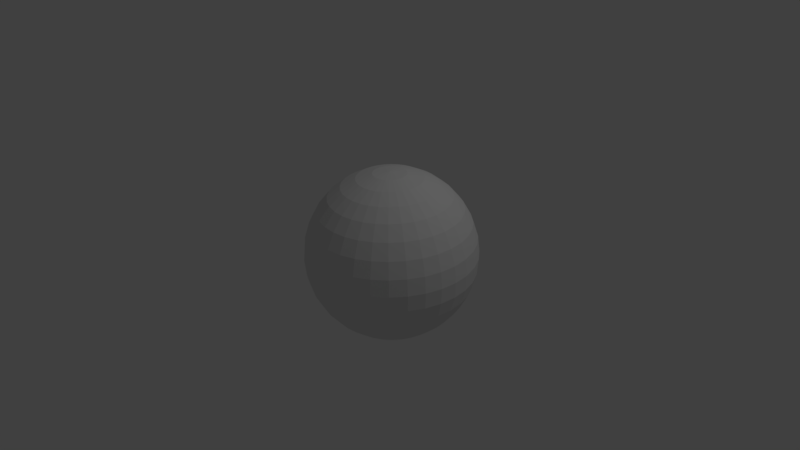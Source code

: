# Source: glob.blend  (saved by Blender 2.79.0; exported with 4.5.12 LTS)
import bpy
from mathutils import Matrix  # noqa: F401  (used for matrix-valued properties, if any)

bpy.ops.wm.read_factory_settings(use_empty=True)
scene = bpy.context.scene
scene.name = 'Scene'

# ---- collections
col_collection_1 = bpy.data.collections.new('Collection 1'); scene.collection.children.link(col_collection_1)

# ---- materials (node trees are filled in below, after node groups)
mat_material_001 = bpy.data.materials.new('Material.001')
mat_material_001.alpha_threshold = 0.0
mat_material_001.use_transparent_shadow = False
mat_material_001.roughness = 0.5

# ---- material node trees

# ---- world
world_world = bpy.data.worlds.new('World'); scene.world = world_world
world_world.color = (0.05088, 0.05088, 0.05088)
world_world.use_sun_shadow = False
world_world.sun_shadow_jitter_overblur = 0.0
world_world.cycles.sampling_method = 'MANUAL'

# ---- cameras
cam_camera = bpy.data.cameras.new('Camera')
cam_camera.clip_end = 100.0
cam_camera.lens = 35.0
cam_camera.sensor_width = 32.0
cam_camera.sensor_height = 18.0
cam_camera.ortho_scale = 7.314
cam_camera.dof.focus_distance = 0.0
cam_camera.dof.aperture_fstop = 128.0

# ---- lights
light_lamp = bpy.data.lights.new('Lamp', 'POINT')
light_lamp.transmission_factor = 0.0
light_lamp.cutoff_distance = 30.0
light_lamp.energy = 100.0
light_lamp.shadow_buffer_clip_start = 1.001
light_lamp.shadow_soft_size = 0.1
light_lamp.shadow_maximum_resolution = 0.006
light_lamp.use_absolute_resolution = True

# ---- meshes
me_sphere = bpy.data.meshes.new('Sphere')
me_sphere.from_pydata([(0.007927, 0.01819, -0.9998), (0.02838, 0.1738, 0.9844), (0.06359, 0.3592, 0.9311), (0.09636, 0.5307, 0.8421), (0.1254, 0.6819, 0.7206), (0.1497, 0.8068, 0.5715), (0.1682, 0.9007, 0.4005), (0.1802, 0.9601, 0.214), (0.1853, 0.9825, 0.01934), (0.1833, 0.9672, -0.1761), (0.1742, 0.9147, -0.3647), (0.1585, 0.827, -0.5394), (0.1366, 0.7076, -0.6933), (0.1095, 0.561, -0.8206), (0.07824, 0.3928, -0.9163), (0.04393, 0.2095, -0.9768), (0.06508, 0.1631, 0.9845), (0.1356, 0.3381, 0.9313), (0.2009, 0.5001, 0.8423), (0.2585, 0.6429, 0.721), (0.3061, 0.761, 0.572), (0.342, 0.8499, 0.4009), (0.3647, 0.9061, 0.2145), (0.3735, 0.9274, 0.01983), (0.3678, 0.9132, -0.1756), (0.3481, 0.8638, -0.3643), (0.3149, 0.7812, -0.539), (0.2697, 0.6687, -0.6929), (0.2141, 0.5304, -0.8203), (0.1502, 0.3717, -0.9161), (0.08063, 0.1988, -0.9767), (0.09899, 0.1454, 0.9844), (0.2021, 0.3034, 0.9312), (0.2974, 0.4497, 0.8422), (0.3814, 0.5788, 0.7208), (0.4506, 0.6856, 0.5717), (0.5026, 0.7661, 0.4007), (0.5352, 0.8171, 0.2142), (0.5472, 0.8367, 0.01956), (0.5383, 0.8242, -0.1759), (0.5086, 0.78, -0.3645), (0.4594, 0.7058, -0.5392), (0.3926, 0.6045, -0.6931), (0.3106, 0.48, -0.8204), (0.2167, 0.337, -0.9162), (0.1145, 0.1811, -0.9768), (0.1288, 0.1214, 0.9842), (0.2606, 0.2564, 0.9308), (0.3823, 0.3815, 0.8416), (0.4894, 0.4919, 0.7201), (0.5776, 0.5835, 0.5709), (0.6437, 0.6526, 0.3997), (0.685, 0.6966, 0.2132), (0.7, 0.7139, 0.01854), (0.6881, 0.7037, -0.1769), (0.6498, 0.6665, -0.3655), (0.5864, 0.6037, -0.54), (0.5006, 0.5177, -0.6939), (0.3955, 0.4117, -0.821), (0.2752, 0.29, -0.9166), (0.1443, 0.1571, -0.977), (0.1533, 0.09211, 0.9839), (0.3087, 0.1989, 0.9301), (0.4522, 0.298, 0.8406), (0.5784, 0.3857, 0.7188), (0.6823, 0.4585, 0.5694), (0.76, 0.5137, 0.3981), (0.8085, 0.5492, 0.2115), (0.8259, 0.5636, 0.0168), (0.8116, 0.5563, -0.1786), (0.766, 0.5277, -0.3671), (0.6911, 0.4787, -0.5415), (0.5896, 0.4114, -0.6951), (0.4654, 0.3282, -0.822), (0.3234, 0.2325, -0.9173), (0.1689, 0.1278, -0.9773), (0.1717, 0.05857, 0.9834), (0.3447, 0.1331, 0.9292), (0.5045, 0.2025, 0.8393), (0.6449, 0.2641, 0.7172), (0.7605, 0.3156, 0.5675), (0.8469, 0.3549, 0.3959), (0.9008, 0.3806, 0.2092), (0.92, 0.3917, 0.01442), (0.9039, 0.3877, -0.1809), (0.853, 0.3688, -0.3693), (0.7694, 0.3358, -0.5435), (0.6561, 0.2898, -0.6968), (0.5177, 0.2327, -0.8233), (0.3594, 0.1667, -0.9182), (0.1873, 0.09425, -0.9778), (0.1832, 0.02209, 0.9828), (0.3672, 0.06152, 0.9281), (0.5372, 0.09858, 0.8377), (0.6865, 0.1319, 0.7151), (0.8094, 0.1601, 0.565), (0.9012, 0.1821, 0.3932), (0.9584, 0.1972, 0.2063), (0.9788, 0.2047, 0.01148), (0.9615, 0.2043, -0.1838), (0.9073, 0.196, -0.372), (0.8182, 0.1803, -0.5459), (0.6977, 0.1576, -0.6988), (0.5504, 0.1288, -0.8249), (0.3819, 0.09513, -0.9193), (0.1987, 0.05777, -0.9784), (0.1873, -0.01593, 0.9822), (0.3753, -0.01305, 0.9268), (0.5489, -0.009675, 0.8358), (0.7014, -0.005927, 0.7127), (0.827, -0.001951, 0.5622), (0.9208, 0.002101, 0.3901), (0.9792, 0.006071, 0.203), (0.9999, 0.009808, 0.008106), (0.9823, 0.01317, -0.1871), (0.9268, 0.01602, -0.3751), (0.8358, 0.01826, -0.5487), (0.7127, 0.0198, -0.7012), (0.5621, 0.02057, -0.8268), (0.39, 0.02056, -0.9206), (0.2028, 0.01975, -0.979), (0.1839, -0.05402, 0.9815), (0.3687, -0.08777, 0.9254), (0.5393, -0.1181, 0.8338), (0.6892, -0.144, 0.7101), (0.8126, -0.1643, 0.5591), (0.9048, -0.1783, 0.3867), (0.9622, -0.1854, 0.1994), (0.9826, -0.1854, 0.004417), (0.9653, -0.1783, -0.1907), (0.9109, -0.1644, -0.3785), (0.8214, -0.1441, -0.5518), (0.7004, -0.1183, -0.7038), (0.5525, -0.0879, -0.8289), (0.3834, -0.05416, -0.922), (0.1995, -0.01834, -0.9797), (0.1732, -0.09071, 0.9807), (0.3477, -0.1598, 0.9239), (0.5088, -0.2227, 0.8316), (0.6503, -0.277, 0.7074), (0.7669, -0.3207, 0.5559), (0.854, -0.3521, 0.3831), (0.9082, -0.3699, 0.1956), (0.9276, -0.3735, 0.0005587), (0.9113, -0.3628, -0.1945), (0.86, -0.3381, -0.3821), (0.7757, -0.3005, -0.555), (0.6615, -0.2513, -0.7066), (0.5219, -0.1924, -0.831), (0.3623, -0.1261, -0.9235), (0.1887, -0.05503, -0.9805), (0.1555, -0.1246, 0.9799), (0.313, -0.2262, 0.9224), (0.4584, -0.3192, 0.8295), (0.5862, -0.3999, 0.7046), (0.6915, -0.4652, 0.5527), (0.7702, -0.5126, 0.3795), (0.8193, -0.5403, 0.1918), (0.8369, -0.5473, -0.003321), (0.8224, -0.5332, -0.1983), (0.7763, -0.4987, -0.3857), (0.7003, -0.445, -0.5582), (0.5974, -0.3741, -0.7093), (0.4716, -0.2889, -0.8332), (0.3276, -0.1926, -0.925), (0.1711, -0.08893, -0.9812), (0.1315, -0.1544, 0.9792), (0.2659, -0.2847, 0.921), (0.3901, -0.404, 0.8274), (0.4993, -0.5079, 0.702), (0.5893, -0.5922, 0.5496), (0.6567, -0.6537, 0.3761), (0.6988, -0.6901, 0.1881), (0.7141, -0.7, -0.007074), (0.7019, -0.683, -0.202), (0.6628, -0.6398, -0.3891), (0.5981, -0.5719, -0.5613), (0.5105, -0.4821, -0.712), (0.4033, -0.3738, -0.8352), (0.2806, -0.2511, -0.9264), (0.1471, -0.1187, -0.982), (0.1022, -0.179, 0.9785), (0.2084, -0.3328, 0.9197), (0.3066, -0.4739, 0.8254), (0.3931, -0.5968, 0.6995), (0.4644, -0.6968, 0.5467), (0.5179, -0.7699, 0.3729), (0.5514, -0.8135, 0.1847), (0.5638, -0.8258, -0.01055), (0.5545, -0.8064, -0.2054), (0.5239, -0.756, -0.3924), (0.4732, -0.6766, -0.5642), (0.4043, -0.5711, -0.7144), (0.3198, -0.4437, -0.8372), (0.2231, -0.2992, -0.9277), (0.1178, -0.1433, -0.9827), (0.06867, -0.1973, 0.9779), (0.1426, -0.3688, 0.9185), (0.2111, -0.5262, 0.8237), (0.2715, -0.6633, 0.6973), (0.3214, -0.775, 0.5441), (0.359, -0.8569, 0.37), (0.3828, -0.9058, 0.1817), (0.3918, -0.9199, -0.01363), (0.3859, -0.8987, -0.2084), (0.3651, -0.8429, -0.3952), (0.3302, -0.7548, -0.5668), (0.2827, -0.6376, -0.7166), (0.2243, -0.496, -0.8389), (0.1573, -0.3352, -0.9289), (0.08422, -0.1616, -0.9833), (0.03219, -0.2088, 0.9774), (0.07106, -0.3913, 0.9175), (0.1072, -0.5588, 0.8223), (0.1392, -0.7049, 0.6955), (0.1659, -0.8238, 0.542), (0.1862, -0.9111, 0.3677), (0.1994, -0.9634, 0.1792), (0.2048, -0.9787, -0.01618), (0.2024, -0.9563, -0.2109), (0.1923, -0.8972, -0.3976), (0.1747, -0.8036, -0.5689), (0.1504, -0.6792, -0.7184), (0.1204, -0.5286, -0.8403), (0.08571, -0.3577, -0.9299), (0.04774, -0.1731, -0.9837), (-0.005833, -0.2129, 0.9771), (-0.003514, -0.3994, 0.9168), (-0.001061, -0.5706, 0.8212), (0.001433, -0.7198, 0.6942), (0.003872, -0.8414, 0.5404), (0.006163, -0.9306, 0.3659), (0.008216, -0.9841, 0.1773), (0.009954, -0.9998, -0.01811), (0.01131, -0.977, -0.2128), (0.01223, -0.9167, -0.3993), (0.01268, -0.8212, -0.5705), (0.01264, -0.6941, -0.7198), (0.01212, -0.5403, -0.8414), (0.01113, -0.3658, -0.9306), (0.009716, -0.1772, -0.9841), (-0.04393, -0.2095, 0.9768), (-0.07824, -0.3928, 0.9163), (-0.1095, -0.561, 0.8206), (-0.1366, -0.7076, 0.6933), (-0.1585, -0.827, 0.5394), (-0.1742, -0.9147, 0.3647), (-0.1833, -0.9672, 0.1761), (-0.1853, -0.9825, -0.01934), (-0.1802, -0.9601, -0.214), (-0.1682, -0.9007, -0.4005), (-0.1497, -0.8068, -0.5715), (-0.1254, -0.6819, -0.7206), (-0.09636, -0.5307, -0.8421), (-0.06359, -0.3592, -0.9311), (-0.02838, -0.1738, -0.9844), (-0.007927, -0.01819, 0.9998), (-0.08063, -0.1988, 0.9767), (-0.1502, -0.3717, 0.9161), (-0.2141, -0.5304, 0.8203), (-0.2697, -0.6687, 0.6929), (-0.3149, -0.7812, 0.539), (-0.3481, -0.8638, 0.3643), (-0.3678, -0.9132, 0.1756), (-0.3735, -0.9274, -0.01983), (-0.3647, -0.9061, -0.2145), (-0.342, -0.8499, -0.4009), (-0.3061, -0.761, -0.572), (-0.2585, -0.6429, -0.721), (-0.2009, -0.5001, -0.8423), (-0.1356, -0.3381, -0.9313), (-0.06508, -0.1631, -0.9845), (-0.1145, -0.1811, 0.9768), (-0.2167, -0.337, 0.9162), (-0.3106, -0.48, 0.8204), (-0.3926, -0.6045, 0.6931), (-0.4594, -0.7058, 0.5392), (-0.5086, -0.78, 0.3645), (-0.5383, -0.8242, 0.1759), (-0.5472, -0.8367, -0.01956), (-0.5352, -0.8171, -0.2142), (-0.5026, -0.7661, -0.4007), (-0.4506, -0.6856, -0.5717), (-0.3814, -0.5788, -0.7208), (-0.2974, -0.4497, -0.8422), (-0.2021, -0.3034, -0.9312), (-0.09899, -0.1454, -0.9844), (-0.1443, -0.1571, 0.977), (-0.2752, -0.29, 0.9166), (-0.3955, -0.4117, 0.821), (-0.5006, -0.5177, 0.6939), (-0.5864, -0.6037, 0.54), (-0.6498, -0.6665, 0.3655), (-0.6881, -0.7037, 0.1769), (-0.7, -0.7139, -0.01854), (-0.685, -0.6966, -0.2132), (-0.6437, -0.6526, -0.3997), (-0.5776, -0.5835, -0.5709), (-0.4894, -0.4919, -0.7201), (-0.3823, -0.3815, -0.8416), (-0.2606, -0.2564, -0.9308), (-0.1288, -0.1214, -0.9842), (-0.1689, -0.1278, 0.9773), (-0.3234, -0.2325, 0.9173), (-0.4654, -0.3282, 0.822), (-0.5896, -0.4114, 0.6951), (-0.6911, -0.4787, 0.5415), (-0.766, -0.5277, 0.3671), (-0.8115, -0.5563, 0.1786), (-0.8259, -0.5636, -0.0168), (-0.8085, -0.5492, -0.2115), (-0.76, -0.5137, -0.3981), (-0.6823, -0.4585, -0.5694), (-0.5784, -0.3857, -0.7188), (-0.4522, -0.298, -0.8406), (-0.3087, -0.1989, -0.9301), (-0.1533, -0.09211, -0.9839), (-0.1873, -0.09425, 0.9778), (-0.3594, -0.1667, 0.9182), (-0.5177, -0.2327, 0.8233), (-0.6561, -0.2898, 0.6968), (-0.7694, -0.3358, 0.5435), (-0.853, -0.3688, 0.3693), (-0.9039, -0.3877, 0.1809), (-0.92, -0.3917, -0.01442), (-0.9008, -0.3806, -0.2092), (-0.8469, -0.3549, -0.3959), (-0.7605, -0.3156, -0.5675), (-0.6449, -0.2641, -0.7172), (-0.5045, -0.2025, -0.8393), (-0.3447, -0.1331, -0.9292), (-0.1717, -0.05857, -0.9834), (-0.1987, -0.05777, 0.9784), (-0.3819, -0.09513, 0.9193), (-0.5504, -0.1288, 0.8249), (-0.6977, -0.1576, 0.6988), (-0.8182, -0.1803, 0.5459), (-0.9073, -0.196, 0.372), (-0.9615, -0.2043, 0.1838), (-0.9788, -0.2047, -0.01148), (-0.9584, -0.1972, -0.2063), (-0.9012, -0.1821, -0.3932), (-0.8094, -0.1601, -0.565), (-0.6865, -0.1319, -0.7151), (-0.5372, -0.09858, -0.8377), (-0.3672, -0.06152, -0.9281), (-0.1832, -0.02209, -0.9828), (-0.2028, -0.01975, 0.979), (-0.39, -0.02056, 0.9206), (-0.5621, -0.02057, 0.8268), (-0.7127, -0.0198, 0.7012), (-0.8358, -0.01826, 0.5487), (-0.9268, -0.01602, 0.3751), (-0.9823, -0.01317, 0.1871), (-0.9999, -0.009808, -0.008106), (-0.9792, -0.006071, -0.203), (-0.9208, -0.002101, -0.3901), (-0.827, 0.00195, -0.5622), (-0.7014, 0.005926, -0.7127), (-0.5489, 0.009674, -0.8358), (-0.3753, 0.01305, -0.9268), (-0.1873, 0.01593, -0.9822), (-0.1995, 0.01834, 0.9797), (-0.3834, 0.05416, 0.922), (-0.5525, 0.08789, 0.8289), (-0.7004, 0.1183, 0.7038), (-0.8214, 0.1441, 0.5518), (-0.9109, 0.1644, 0.3785), (-0.9653, 0.1783, 0.1907), (-0.9826, 0.1854, -0.004417), (-0.9622, 0.1854, -0.1994), (-0.9048, 0.1783, -0.3867), (-0.8126, 0.1643, -0.5591), (-0.6892, 0.144, -0.7101), (-0.5393, 0.1181, -0.8338), (-0.3687, 0.08776, -0.9254), (-0.1839, 0.05401, -0.9815), (-0.1887, 0.05503, 0.9805), (-0.3623, 0.1261, 0.9235), (-0.5219, 0.1924, 0.831), (-0.6615, 0.2513, 0.7066), (-0.7757, 0.3005, 0.555), (-0.86, 0.3381, 0.3821), (-0.9113, 0.3628, 0.1945), (-0.9276, 0.3735, -0.0005586), (-0.9082, 0.3699, -0.1956), (-0.854, 0.3521, -0.3831), (-0.7669, 0.3207, -0.5559), (-0.6503, 0.277, -0.7074), (-0.5088, 0.2227, -0.8316), (-0.3477, 0.1598, -0.9239), (-0.1732, 0.09071, -0.9807), (-0.1711, 0.08893, 0.9812), (-0.3276, 0.1926, 0.925), (-0.4716, 0.2889, 0.8332), (-0.5974, 0.3741, 0.7093), (-0.7003, 0.445, 0.5582), (-0.7763, 0.4987, 0.3857), (-0.8224, 0.5332, 0.1983), (-0.8369, 0.5473, 0.003321), (-0.8193, 0.5403, -0.1918), (-0.7702, 0.5126, -0.3795), (-0.6915, 0.4652, -0.5527), (-0.5862, 0.3999, -0.7046), (-0.4584, 0.3192, -0.8295), (-0.313, 0.2262, -0.9224), (-0.1555, 0.1246, -0.9799), (-0.1471, 0.1187, 0.982), (-0.2806, 0.2511, 0.9264), (-0.4033, 0.3738, 0.8352), (-0.5105, 0.4821, 0.712), (-0.5981, 0.5719, 0.5613), (-0.6628, 0.6398, 0.3891), (-0.7019, 0.683, 0.202), (-0.7141, 0.7, 0.007074), (-0.6988, 0.6901, -0.1881), (-0.6567, 0.6537, -0.3761), (-0.5893, 0.5922, -0.5496), (-0.4993, 0.5079, -0.702), (-0.3901, 0.404, -0.8274), (-0.2659, 0.2847, -0.921), (-0.1315, 0.1544, -0.9792), (-0.1178, 0.1433, 0.9827), (-0.2231, 0.2992, 0.9277), (-0.3198, 0.4437, 0.8372), (-0.4043, 0.5711, 0.7144), (-0.4732, 0.6766, 0.5642), (-0.5239, 0.756, 0.3924), (-0.5545, 0.8064, 0.2054), (-0.5638, 0.8258, 0.01055), (-0.5514, 0.8135, -0.1847), (-0.5179, 0.7699, -0.3729), (-0.4644, 0.6968, -0.5467), (-0.3931, 0.5968, -0.6995), (-0.3066, 0.4739, -0.8254), (-0.2084, 0.3328, -0.9197), (-0.1022, 0.179, -0.9785), (-0.08422, 0.1616, 0.9833), (-0.1573, 0.3352, 0.9289), (-0.2243, 0.496, 0.8389), (-0.2827, 0.6376, 0.7166), (-0.3302, 0.7548, 0.5668), (-0.3651, 0.8429, 0.3952), (-0.3859, 0.8987, 0.2084), (-0.3918, 0.9199, 0.01363), (-0.3828, 0.9058, -0.1817), (-0.359, 0.8569, -0.37), (-0.3214, 0.775, -0.5441), (-0.2715, 0.6633, -0.6973), (-0.2111, 0.5262, -0.8237), (-0.1426, 0.3688, -0.9185), (-0.06867, 0.1973, -0.9779), (-0.04774, 0.1731, 0.9837), (-0.08571, 0.3577, 0.9299), (-0.1204, 0.5286, 0.8403), (-0.1504, 0.6792, 0.7184), (-0.1747, 0.8036, 0.5689), (-0.1923, 0.8972, 0.3976), (-0.2024, 0.9563, 0.2109), (-0.2048, 0.9787, 0.01618), (-0.1994, 0.9634, -0.1792), (-0.1862, 0.9111, -0.3677), (-0.1659, 0.8238, -0.542), (-0.1392, 0.7049, -0.6955), (-0.1072, 0.5588, -0.8223), (-0.07106, 0.3913, -0.9175), (-0.03219, 0.2088, -0.9774), (-0.009716, 0.1772, 0.9841), (-0.01113, 0.3658, 0.9306), (-0.01212, 0.5403, 0.8414), (-0.01264, 0.6941, 0.7198), (-0.01268, 0.8212, 0.5705), (-0.01223, 0.9167, 0.3993), (-0.01131, 0.977, 0.2128), (-0.009953, 0.9998, 0.01811), (-0.008216, 0.9841, -0.1773), (-0.006162, 0.9306, -0.3659), (-0.003872, 0.8414, -0.5404), (-0.001433, 0.7198, -0.6942), (0.001061, 0.5706, -0.8212), (0.003514, 0.3994, -0.9168), (0.005833, 0.2129, -0.9771)], [], [(471, 470, 4, 5), (479, 478, 12, 13), (472, 471, 5, 6), (480, 479, 13, 14), (473, 472, 6, 7), (481, 480, 14, 15), (474, 473, 7, 8), (467, 256, 1), (0, 481, 15), (475, 474, 8, 9), (468, 467, 1, 2), (476, 475, 9, 10), (469, 468, 2, 3), (477, 476, 10, 11), (470, 469, 3, 4), (478, 477, 11, 12), (11, 10, 25, 26), (4, 3, 18, 19), (12, 11, 26, 27), (5, 4, 19, 20), (13, 12, 27, 28), (6, 5, 20, 21), (14, 13, 28, 29), (7, 6, 21, 22), (15, 14, 29, 30), (8, 7, 22, 23), (1, 256, 16), (0, 15, 30), (9, 8, 23, 24), (2, 1, 16, 17), (10, 9, 24, 25), (3, 2, 17, 18), (30, 29, 44, 45), (23, 22, 37, 38), (16, 256, 31), (0, 30, 45), (24, 23, 38, 39), (17, 16, 31, 32), (25, 24, 39, 40), (18, 17, 32, 33), (26, 25, 40, 41), (19, 18, 33, 34), (27, 26, 41, 42), (20, 19, 34, 35), (28, 27, 42, 43), (21, 20, 35, 36), (29, 28, 43, 44), (22, 21, 36, 37), (42, 41, 56, 57), (35, 34, 49, 50), (43, 42, 57, 58), (36, 35, 50, 51), (44, 43, 58, 59), (37, 36, 51, 52), (45, 44, 59, 60), (38, 37, 52, 53), (31, 256, 46), (0, 45, 60), (39, 38, 53, 54), (32, 31, 46, 47), (40, 39, 54, 55), (33, 32, 47, 48), (41, 40, 55, 56), (34, 33, 48, 49), (46, 256, 61), (0, 60, 75), (54, 53, 68, 69), (47, 46, 61, 62), (55, 54, 69, 70), (48, 47, 62, 63), (56, 55, 70, 71), (49, 48, 63, 64), (57, 56, 71, 72), (50, 49, 64, 65), (58, 57, 72, 73), (51, 50, 65, 66), (59, 58, 73, 74), (52, 51, 66, 67), (60, 59, 74, 75), (53, 52, 67, 68), (65, 64, 79, 80), (73, 72, 87, 88), (66, 65, 80, 81), (74, 73, 88, 89), (67, 66, 81, 82), (75, 74, 89, 90), (68, 67, 82, 83), (61, 256, 76), (0, 75, 90), (69, 68, 83, 84), (62, 61, 76, 77), (70, 69, 84, 85), (63, 62, 77, 78), (71, 70, 85, 86), (64, 63, 78, 79), (72, 71, 86, 87), (84, 83, 98, 99), (77, 76, 91, 92), (85, 84, 99, 100), (78, 77, 92, 93), (86, 85, 100, 101), (79, 78, 93, 94), (87, 86, 101, 102), (80, 79, 94, 95), (88, 87, 102, 103), (81, 80, 95, 96), (89, 88, 103, 104), (82, 81, 96, 97), (90, 89, 104, 105), (83, 82, 97, 98), (76, 256, 91), (0, 90, 105), (103, 102, 117, 118), (96, 95, 110, 111), (104, 103, 118, 119), (97, 96, 111, 112), (105, 104, 119, 120), (98, 97, 112, 113), (91, 256, 106), (0, 105, 120), (99, 98, 113, 114), (92, 91, 106, 107), (100, 99, 114, 115), (93, 92, 107, 108), (101, 100, 115, 116), (94, 93, 108, 109), (102, 101, 116, 117), (95, 94, 109, 110), (107, 106, 121, 122), (115, 114, 129, 130), (108, 107, 122, 123), (116, 115, 130, 131), (109, 108, 123, 124), (117, 116, 131, 132), (110, 109, 124, 125), (118, 117, 132, 133), (111, 110, 125, 126), (119, 118, 133, 134), (112, 111, 126, 127), (120, 119, 134, 135), (113, 112, 127, 128), (106, 256, 121), (0, 120, 135), (114, 113, 128, 129), (126, 125, 140, 141), (134, 133, 148, 149), (127, 126, 141, 142), (135, 134, 149, 150), (128, 127, 142, 143), (121, 256, 136), (0, 135, 150), (129, 128, 143, 144), (122, 121, 136, 137), (130, 129, 144, 145), (123, 122, 137, 138), (131, 130, 145, 146), (124, 123, 138, 139), (132, 131, 146, 147), (125, 124, 139, 140), (133, 132, 147, 148), (145, 144, 159, 160), (138, 137, 152, 153), (146, 145, 160, 161), (139, 138, 153, 154), (147, 146, 161, 162), (140, 139, 154, 155), (148, 147, 162, 163), (141, 140, 155, 156), (149, 148, 163, 164), (142, 141, 156, 157), (150, 149, 164, 165), (143, 142, 157, 158), (136, 256, 151), (0, 150, 165), (144, 143, 158, 159), (137, 136, 151, 152), (164, 163, 178, 179), (157, 156, 171, 172), (165, 164, 179, 180), (158, 157, 172, 173), (151, 256, 166), (0, 165, 180), (159, 158, 173, 174), (152, 151, 166, 167), (160, 159, 174, 175), (153, 152, 167, 168), (161, 160, 175, 176), (154, 153, 168, 169), (162, 161, 176, 177), (155, 154, 169, 170), (163, 162, 177, 178), (156, 155, 170, 171), (176, 175, 190, 191), (169, 168, 183, 184), (177, 176, 191, 192), (170, 169, 184, 185), (178, 177, 192, 193), (171, 170, 185, 186), (179, 178, 193, 194), (172, 171, 186, 187), (180, 179, 194, 195), (173, 172, 187, 188), (166, 256, 181), (0, 180, 195), (174, 173, 188, 189), (167, 166, 181, 182), (175, 174, 189, 190), (168, 167, 182, 183), (195, 194, 209, 210), (188, 187, 202, 203), (181, 256, 196), (0, 195, 210), (189, 188, 203, 204), (182, 181, 196, 197), (190, 189, 204, 205), (183, 182, 197, 198), (191, 190, 205, 206), (184, 183, 198, 199), (192, 191, 206, 207), (185, 184, 199, 200), (193, 192, 207, 208), (186, 185, 200, 201), (194, 193, 208, 209), (187, 186, 201, 202), (199, 198, 213, 214), (207, 206, 221, 222), (200, 199, 214, 215), (208, 207, 222, 223), (201, 200, 215, 216), (209, 208, 223, 224), (202, 201, 216, 217), (210, 209, 224, 225), (203, 202, 217, 218), (196, 256, 211), (0, 210, 225), (204, 203, 218, 219), (197, 196, 211, 212), (205, 204, 219, 220), (198, 197, 212, 213), (206, 205, 220, 221), (218, 217, 232, 233), (211, 256, 226), (0, 225, 240), (219, 218, 233, 234), (212, 211, 226, 227), (220, 219, 234, 235), (213, 212, 227, 228), (221, 220, 235, 236), (214, 213, 228, 229), (222, 221, 236, 237), (215, 214, 229, 230), (223, 222, 237, 238), (216, 215, 230, 231), (224, 223, 238, 239), (217, 216, 231, 232), (225, 224, 239, 240), (237, 236, 251, 252), (230, 229, 244, 245), (238, 237, 252, 253), (231, 230, 245, 246), (239, 238, 253, 254), (232, 231, 246, 247), (240, 239, 254, 255), (233, 232, 247, 248), (226, 256, 241), (0, 240, 255), (234, 233, 248, 249), (227, 226, 241, 242), (235, 234, 249, 250), (228, 227, 242, 243), (236, 235, 250, 251), (229, 228, 243, 244), (241, 256, 257), (0, 255, 271), (249, 248, 264, 265), (242, 241, 257, 258), (250, 249, 265, 266), (243, 242, 258, 259), (251, 250, 266, 267), (244, 243, 259, 260), (252, 251, 267, 268), (245, 244, 260, 261), (253, 252, 268, 269), (246, 245, 261, 262), (254, 253, 269, 270), (247, 246, 262, 263), (255, 254, 270, 271), (248, 247, 263, 264), (261, 260, 275, 276), (269, 268, 283, 284), (262, 261, 276, 277), (270, 269, 284, 285), (263, 262, 277, 278), (271, 270, 285, 286), (264, 263, 278, 279), (257, 256, 272), (0, 271, 286), (265, 264, 279, 280), (258, 257, 272, 273), (266, 265, 280, 281), (259, 258, 273, 274), (267, 266, 281, 282), (260, 259, 274, 275), (268, 267, 282, 283), (280, 279, 294, 295), (273, 272, 287, 288), (281, 280, 295, 296), (274, 273, 288, 289), (282, 281, 296, 297), (275, 274, 289, 290), (283, 282, 297, 298), (276, 275, 290, 291), (284, 283, 298, 299), (277, 276, 291, 292), (285, 284, 299, 300), (278, 277, 292, 293), (286, 285, 300, 301), (279, 278, 293, 294), (272, 256, 287), (0, 286, 301), (299, 298, 313, 314), (292, 291, 306, 307), (300, 299, 314, 315), (293, 292, 307, 308), (301, 300, 315, 316), (294, 293, 308, 309), (287, 256, 302), (0, 301, 316), (295, 294, 309, 310), (288, 287, 302, 303), (296, 295, 310, 311), (289, 288, 303, 304), (297, 296, 311, 312), (290, 289, 304, 305), (298, 297, 312, 313), (291, 290, 305, 306), (311, 310, 325, 326), (304, 303, 318, 319), (312, 311, 326, 327), (305, 304, 319, 320), (313, 312, 327, 328), (306, 305, 320, 321), (314, 313, 328, 329), (307, 306, 321, 322), (315, 314, 329, 330), (308, 307, 322, 323), (316, 315, 330, 331), (309, 308, 323, 324), (302, 256, 317), (0, 316, 331), (310, 309, 324, 325), (303, 302, 317, 318), (330, 329, 344, 345), (323, 322, 337, 338), (331, 330, 345, 346), (324, 323, 338, 339), (317, 256, 332), (0, 331, 346), (325, 324, 339, 340), (318, 317, 332, 333), (326, 325, 340, 341), (319, 318, 333, 334), (327, 326, 341, 342), (320, 319, 334, 335), (328, 327, 342, 343), (321, 320, 335, 336), (329, 328, 343, 344), (322, 321, 336, 337), (334, 333, 348, 349), (342, 341, 356, 357), (335, 334, 349, 350), (343, 342, 357, 358), (336, 335, 350, 351), (344, 343, 358, 359), (337, 336, 351, 352), (345, 344, 359, 360), (338, 337, 352, 353), (346, 345, 360, 361), (339, 338, 353, 354), (332, 256, 347), (0, 346, 361), (340, 339, 354, 355), (333, 332, 347, 348), (341, 340, 355, 356), (353, 352, 367, 368), (361, 360, 375, 376), (354, 353, 368, 369), (347, 256, 362), (0, 361, 376), (355, 354, 369, 370), (348, 347, 362, 363), (356, 355, 370, 371), (349, 348, 363, 364), (357, 356, 371, 372), (350, 349, 364, 365), (358, 357, 372, 373), (351, 350, 365, 366), (359, 358, 373, 374), (352, 351, 366, 367), (360, 359, 374, 375), (372, 371, 386, 387), (365, 364, 379, 380), (373, 372, 387, 388), (366, 365, 380, 381), (374, 373, 388, 389), (367, 366, 381, 382), (375, 374, 389, 390), (368, 367, 382, 383), (376, 375, 390, 391), (369, 368, 383, 384), (362, 256, 377), (0, 376, 391), (370, 369, 384, 385), (363, 362, 377, 378), (371, 370, 385, 386), (364, 363, 378, 379), (391, 390, 405, 406), (384, 383, 398, 399), (377, 256, 392), (0, 391, 406), (385, 384, 399, 400), (378, 377, 392, 393), (386, 385, 400, 401), (379, 378, 393, 394), (387, 386, 401, 402), (380, 379, 394, 395), (388, 387, 402, 403), (381, 380, 395, 396), (389, 388, 403, 404), (382, 381, 396, 397), (390, 389, 404, 405), (383, 382, 397, 398), (395, 394, 409, 410), (403, 402, 417, 418), (396, 395, 410, 411), (404, 403, 418, 419), (397, 396, 411, 412), (405, 404, 419, 420), (398, 397, 412, 413), (406, 405, 420, 421), (399, 398, 413, 414), (392, 256, 407), (0, 406, 421), (400, 399, 414, 415), (393, 392, 407, 408), (401, 400, 415, 416), (394, 393, 408, 409), (402, 401, 416, 417), (414, 413, 428, 429), (407, 256, 422), (0, 421, 436), (415, 414, 429, 430), (408, 407, 422, 423), (416, 415, 430, 431), (409, 408, 423, 424), (417, 416, 431, 432), (410, 409, 424, 425), (418, 417, 432, 433), (411, 410, 425, 426), (419, 418, 433, 434), (412, 411, 426, 427), (420, 419, 434, 435), (413, 412, 427, 428), (421, 420, 435, 436), (433, 432, 447, 448), (426, 425, 440, 441), (434, 433, 448, 449), (427, 426, 441, 442), (435, 434, 449, 450), (428, 427, 442, 443), (436, 435, 450, 451), (429, 428, 443, 444), (422, 256, 437), (0, 436, 451), (430, 429, 444, 445), (423, 422, 437, 438), (431, 430, 445, 446), (424, 423, 438, 439), (432, 431, 446, 447), (425, 424, 439, 440), (0, 451, 466), (445, 444, 459, 460), (438, 437, 452, 453), (446, 445, 460, 461), (439, 438, 453, 454), (447, 446, 461, 462), (440, 439, 454, 455), (448, 447, 462, 463), (441, 440, 455, 456), (449, 448, 463, 464), (442, 441, 456, 457), (450, 449, 464, 465), (443, 442, 457, 458), (451, 450, 465, 466), (444, 443, 458, 459), (437, 256, 452), (464, 463, 478, 479), (457, 456, 471, 472), (465, 464, 479, 480), (458, 457, 472, 473), (466, 465, 480, 481), (459, 458, 473, 474), (452, 256, 467), (0, 466, 481), (460, 459, 474, 475), (453, 452, 467, 468), (461, 460, 475, 476), (454, 453, 468, 469), (462, 461, 476, 477), (455, 454, 469, 470), (463, 462, 477, 478), (456, 455, 470, 471)])
_uv = me_sphere.uv_layers.new(name='UVMap')
_uv.uv.foreach_set('vector', [0.3377, 0.6536, 0.3182, 0.6199, 0.3293, 0.5908, 0.3521, 0.6162, 0.6852, 0.5096, 0.6608, 0.5134, 0.6619, 0.4778, 0.686, 0.4835, 0.3596, 0.6912, 0.3377, 0.6536, 0.3521, 0.6162, 0.3774, 0.6444, 0.7082, 0.5058, 0.6852, 0.5096, 0.686, 0.4835, 0.7087, 0.4887, 0.3847, 0.7341, 0.3596, 0.6912, 0.3774, 0.6444, 0.406, 0.6761, 0.7303, 0.502, 0.7082, 0.5058, 0.7087, 0.4887, 0.7306, 0.4935, 0.4141, 0.7845, 0.3847, 0.7341, 0.406, 0.6761, 0.4401, 0.7139, 0.2665, 0.5313, 0.2501, 0.5035, 0.2691, 0.5243, 0.7522, 0.4982, 0.7303, 0.502, 0.7306, 0.4935, 0.5703, 0.5273, 0.5298, 0.5336, 0.5329, 0.4464, 0.5728, 0.4562, 0.283, 0.5595, 0.2665, 0.5313, 0.2691, 0.5243, 0.2883, 0.5454, 0.6043, 0.5223, 0.5703, 0.5273, 0.5728, 0.4562, 0.6064, 0.4645, 0.3001, 0.5888, 0.283, 0.5595, 0.2883, 0.5454, 0.3082, 0.5674, 0.6344, 0.5174, 0.6043, 0.5223, 0.6064, 0.4645, 0.6357, 0.4716, 0.3182, 0.6199, 0.3001, 0.5888, 0.3082, 0.5674, 0.3293, 0.5908, 0.6608, 0.5134, 0.6344, 0.5174, 0.6357, 0.4716, 0.6619, 0.4778, 0.6357, 0.4716, 0.6064, 0.4645, 0.614, 0.4081, 0.6418, 0.4267, 0.3293, 0.5908, 0.3082, 0.5674, 0.314, 0.5434, 0.3372, 0.5581, 0.6619, 0.4778, 0.6357, 0.4716, 0.6418, 0.4267, 0.6666, 0.4431, 0.3521, 0.6162, 0.3293, 0.5908, 0.3372, 0.5581, 0.3623, 0.5741, 0.686, 0.4835, 0.6619, 0.4778, 0.6666, 0.4431, 0.6894, 0.458, 0.3774, 0.6444, 0.3521, 0.6162, 0.3623, 0.5741, 0.3901, 0.592, 0.7087, 0.4887, 0.686, 0.4835, 0.6894, 0.458, 0.7109, 0.472, 0.406, 0.6761, 0.3774, 0.6444, 0.3901, 0.592, 0.4217, 0.6123, 0.7306, 0.4935, 0.7087, 0.4887, 0.7109, 0.472, 0.7316, 0.4852, 0.4401, 0.7139, 0.406, 0.6761, 0.4217, 0.6123, 0.4591, 0.6363, 0.2691, 0.5243, 0.2501, 0.5035, 0.271, 0.5164, 0.7522, 0.4982, 0.7306, 0.4935, 0.7316, 0.4852, 0.5728, 0.4562, 0.5329, 0.4464, 0.5447, 0.3615, 0.5823, 0.3868, 0.2883, 0.5454, 0.2691, 0.5243, 0.271, 0.5164, 0.2922, 0.5296, 0.6064, 0.4645, 0.5728, 0.4562, 0.5823, 0.3868, 0.614, 0.4081, 0.3082, 0.5674, 0.2883, 0.5454, 0.2922, 0.5296, 0.314, 0.5434, 0.7316, 0.4852, 0.7109, 0.472, 0.7147, 0.4562, 0.7335, 0.4774, 0.4591, 0.6363, 0.4217, 0.6123, 0.4309, 0.5443, 0.4704, 0.5536, 0.271, 0.5164, 0.2501, 0.5035, 0.2721, 0.508, 0.7522, 0.4982, 0.7316, 0.4852, 0.7335, 0.4774, 0.5823, 0.3868, 0.5447, 0.3615, 0.5646, 0.2823, 0.5985, 0.3219, 0.2922, 0.5296, 0.271, 0.5164, 0.2721, 0.508, 0.2944, 0.5128, 0.614, 0.4081, 0.5823, 0.3868, 0.5985, 0.3219, 0.6271, 0.3554, 0.314, 0.5434, 0.2922, 0.5296, 0.2944, 0.5128, 0.3174, 0.5178, 0.6418, 0.4267, 0.614, 0.4081, 0.6271, 0.3554, 0.6521, 0.3845, 0.3372, 0.5581, 0.314, 0.5434, 0.3174, 0.5178, 0.3418, 0.5233, 0.6666, 0.4431, 0.6418, 0.4267, 0.6521, 0.3845, 0.6745, 0.4104, 0.3623, 0.5741, 0.3372, 0.5581, 0.3418, 0.5233, 0.3682, 0.5294, 0.6894, 0.458, 0.6666, 0.4431, 0.6745, 0.4104, 0.6952, 0.4341, 0.3901, 0.592, 0.3623, 0.5741, 0.3682, 0.5294, 0.3975, 0.5363, 0.7109, 0.472, 0.6894, 0.458, 0.6952, 0.4341, 0.7147, 0.4562, 0.4217, 0.6123, 0.3901, 0.592, 0.3975, 0.5363, 0.4309, 0.5443, 0.6745, 0.4104, 0.6521, 0.3845, 0.6663, 0.3469, 0.6855, 0.3812, 0.3682, 0.5294, 0.3418, 0.5233, 0.3429, 0.4878, 0.3697, 0.4838, 0.6952, 0.4341, 0.6745, 0.4104, 0.6855, 0.3812, 0.7032, 0.4127, 0.3975, 0.5363, 0.3682, 0.5294, 0.3697, 0.4838, 0.3994, 0.4794, 0.7147, 0.4562, 0.6952, 0.4341, 0.7032, 0.4127, 0.7199, 0.4421, 0.4309, 0.5443, 0.3975, 0.5363, 0.3994, 0.4794, 0.4334, 0.4745, 0.7335, 0.4774, 0.7147, 0.4562, 0.7199, 0.4421, 0.7361, 0.4704, 0.4704, 0.5536, 0.4309, 0.5443, 0.4334, 0.4745, 0.4735, 0.4688, 0.2721, 0.508, 0.2501, 0.5035, 0.2723, 0.4995, 0.7522, 0.4982, 0.7335, 0.4774, 0.7361, 0.4704, 0.5985, 0.3219, 0.5646, 0.2823, 0.5917, 0.2118, 0.6205, 0.2641, 0.2944, 0.5128, 0.2721, 0.508, 0.2723, 0.4995, 0.2949, 0.4956, 0.6271, 0.3554, 0.5985, 0.3219, 0.6205, 0.2641, 0.6449, 0.3084, 0.3174, 0.5178, 0.2944, 0.5128, 0.2949, 0.4956, 0.3182, 0.4918, 0.6521, 0.3845, 0.6271, 0.3554, 0.6449, 0.3084, 0.6663, 0.3469, 0.3418, 0.5233, 0.3174, 0.5178, 0.3182, 0.4918, 0.3429, 0.4878, 0.2723, 0.4995, 0.2501, 0.5035, 0.2717, 0.4911, 0.7522, 0.4982, 0.7361, 0.4704, 0.7393, 0.4645, 0.6205, 0.2641, 0.5917, 0.2118, 0.6249, 0.1527, 0.6476, 0.2156, 0.2949, 0.4956, 0.2723, 0.4995, 0.2717, 0.4911, 0.2937, 0.4787, 0.6449, 0.3084, 0.6205, 0.2641, 0.6476, 0.2156, 0.6669, 0.2688, 0.3182, 0.4918, 0.2949, 0.4956, 0.2937, 0.4787, 0.3164, 0.4661, 0.6663, 0.3469, 0.6449, 0.3084, 0.6669, 0.2688, 0.6838, 0.3151, 0.3429, 0.4878, 0.3182, 0.4918, 0.3164, 0.4661, 0.3405, 0.4529, 0.6855, 0.3812, 0.6663, 0.3469, 0.6838, 0.3151, 0.699, 0.3565, 0.3697, 0.4838, 0.3429, 0.4878, 0.3405, 0.4529, 0.3666, 0.4388, 0.7032, 0.4127, 0.6855, 0.3812, 0.699, 0.3565, 0.713, 0.3945, 0.3994, 0.4794, 0.3697, 0.4838, 0.3666, 0.4388, 0.3957, 0.4233, 0.7199, 0.4421, 0.7032, 0.4127, 0.713, 0.3945, 0.7264, 0.4302, 0.4334, 0.4745, 0.3994, 0.4794, 0.3957, 0.4233, 0.4289, 0.4057, 0.7361, 0.4704, 0.7199, 0.4421, 0.7264, 0.4302, 0.7393, 0.4645, 0.4735, 0.4688, 0.4334, 0.4745, 0.4289, 0.4057, 0.4682, 0.385, 0.3666, 0.4388, 0.3405, 0.4529, 0.3346, 0.4199, 0.3591, 0.3963, 0.713, 0.3945, 0.699, 0.3565, 0.7145, 0.3374, 0.7244, 0.3804, 0.3957, 0.4233, 0.3666, 0.4388, 0.3591, 0.3963, 0.3864, 0.3702, 0.7264, 0.4302, 0.713, 0.3945, 0.7244, 0.3804, 0.7338, 0.4209, 0.4289, 0.4057, 0.3957, 0.4233, 0.3864, 0.3702, 0.4177, 0.3404, 0.7393, 0.4645, 0.7264, 0.4302, 0.7338, 0.4209, 0.743, 0.4598, 0.4682, 0.385, 0.4289, 0.4057, 0.4177, 0.3404, 0.4546, 0.3053, 0.2717, 0.4911, 0.2501, 0.5035, 0.2703, 0.4832, 0.7522, 0.4982, 0.7393, 0.4645, 0.743, 0.4598, 0.6476, 0.2156, 0.6249, 0.1527, 0.6629, 0.1071, 0.6787, 0.1781, 0.2937, 0.4787, 0.2717, 0.4911, 0.2703, 0.4832, 0.2908, 0.4628, 0.6669, 0.2688, 0.6476, 0.2156, 0.6787, 0.1781, 0.6921, 0.2381, 0.3164, 0.4661, 0.2937, 0.4787, 0.2908, 0.4628, 0.3121, 0.4419, 0.6838, 0.3151, 0.6669, 0.2688, 0.6921, 0.2381, 0.7039, 0.2905, 0.3405, 0.4529, 0.3164, 0.4661, 0.3121, 0.4419, 0.3346, 0.4199, 0.699, 0.3565, 0.6838, 0.3151, 0.7039, 0.2905, 0.7145, 0.3374, 0.6787, 0.1781, 0.6629, 0.1071, 0.7041, 0.07681, 0.7125, 0.1531, 0.2908, 0.4628, 0.2703, 0.4832, 0.2681, 0.476, 0.2864, 0.4484, 0.6921, 0.2381, 0.6787, 0.1781, 0.7125, 0.1531, 0.7196, 0.2176, 0.3121, 0.4419, 0.2908, 0.4628, 0.2864, 0.4484, 0.3053, 0.42, 0.7039, 0.2905, 0.6921, 0.2381, 0.7196, 0.2176, 0.7258, 0.2739, 0.3346, 0.4199, 0.3121, 0.4419, 0.3053, 0.42, 0.3255, 0.3901, 0.7145, 0.3374, 0.7039, 0.2905, 0.7258, 0.2739, 0.7315, 0.3244, 0.3591, 0.3963, 0.3346, 0.4199, 0.3255, 0.3901, 0.3475, 0.3577, 0.7244, 0.3804, 0.7145, 0.3374, 0.7315, 0.3244, 0.7369, 0.3708, 0.3864, 0.3702, 0.3591, 0.3963, 0.3475, 0.3577, 0.372, 0.3219, 0.7338, 0.4209, 0.7244, 0.3804, 0.7369, 0.3708, 0.742, 0.4145, 0.4177, 0.3404, 0.3864, 0.3702, 0.372, 0.3219, 0.4, 0.2811, 0.743, 0.4598, 0.7338, 0.4209, 0.742, 0.4145, 0.7471, 0.4566, 0.4546, 0.3053, 0.4177, 0.3404, 0.4, 0.2811, 0.4332, 0.233, 0.2703, 0.4832, 0.2501, 0.5035, 0.2681, 0.476, 0.7522, 0.4982, 0.743, 0.4598, 0.7471, 0.4566, 0.7369, 0.3708, 0.7315, 0.3244, 0.7493, 0.3181, 0.7499, 0.3662, 0.372, 0.3219, 0.3475, 0.3577, 0.3321, 0.3247, 0.3528, 0.2806, 0.742, 0.4145, 0.7369, 0.3708, 0.7499, 0.3662, 0.7506, 0.4114, 0.4, 0.2811, 0.372, 0.3219, 0.3528, 0.2806, 0.3766, 0.2302, 0.7471, 0.4566, 0.742, 0.4145, 0.7506, 0.4114, 0.7513, 0.4551, 0.4332, 0.233, 0.4, 0.2811, 0.3766, 0.2302, 0.4047, 0.1706, 0.2681, 0.476, 0.2501, 0.5035, 0.2652, 0.47, 0.7522, 0.4982, 0.7471, 0.4566, 0.7513, 0.4551, 0.7125, 0.1531, 0.7041, 0.07681, 0.7471, 0.06275, 0.7477, 0.1413, 0.2864, 0.4484, 0.2681, 0.476, 0.2652, 0.47, 0.2805, 0.4362, 0.7196, 0.2176, 0.7125, 0.1531, 0.7477, 0.1413, 0.7482, 0.2078, 0.3053, 0.42, 0.2864, 0.4484, 0.2805, 0.4362, 0.2965, 0.4013, 0.7258, 0.2739, 0.7196, 0.2176, 0.7482, 0.2078, 0.7487, 0.2659, 0.3255, 0.3901, 0.3053, 0.42, 0.2965, 0.4013, 0.3135, 0.3645, 0.7315, 0.3244, 0.7258, 0.2739, 0.7487, 0.2659, 0.7493, 0.3181, 0.3475, 0.3577, 0.3255, 0.3901, 0.3135, 0.3645, 0.3321, 0.3247, 0.2805, 0.4362, 0.2652, 0.47, 0.2617, 0.4652, 0.2735, 0.4265, 0.7482, 0.2078, 0.7477, 0.1413, 0.7829, 0.1433, 0.7769, 0.2092, 0.2965, 0.4013, 0.2805, 0.4362, 0.2735, 0.4265, 0.2859, 0.3865, 0.7487, 0.2659, 0.7482, 0.2078, 0.7769, 0.2092, 0.7717, 0.2669, 0.3135, 0.3645, 0.2965, 0.4013, 0.2859, 0.3865, 0.2991, 0.3442, 0.7493, 0.3181, 0.7487, 0.2659, 0.7717, 0.2669, 0.7671, 0.3188, 0.3321, 0.3247, 0.3135, 0.3645, 0.2991, 0.3442, 0.3135, 0.2984, 0.7499, 0.3662, 0.7493, 0.3181, 0.7671, 0.3188, 0.763, 0.3666, 0.3528, 0.2806, 0.3321, 0.3247, 0.3135, 0.2984, 0.3297, 0.2476, 0.7506, 0.4114, 0.7499, 0.3662, 0.763, 0.3666, 0.7592, 0.4116, 0.3766, 0.2302, 0.3528, 0.2806, 0.3297, 0.2476, 0.3483, 0.1895, 0.7513, 0.4551, 0.7506, 0.4114, 0.7592, 0.4116, 0.7556, 0.4552, 0.4047, 0.1706, 0.3766, 0.2302, 0.3483, 0.1895, 0.3702, 0.1208, 0.2652, 0.47, 0.2501, 0.5035, 0.2617, 0.4652, 0.7522, 0.4982, 0.7513, 0.4551, 0.7556, 0.4552, 0.7477, 0.1413, 0.7471, 0.06275, 0.7901, 0.06537, 0.7829, 0.1433, 0.3297, 0.2476, 0.3135, 0.2984, 0.2925, 0.28, 0.3035, 0.2243, 0.7592, 0.4116, 0.763, 0.3666, 0.7756, 0.372, 0.7675, 0.4152, 0.3483, 0.1895, 0.3297, 0.2476, 0.3035, 0.2243, 0.3161, 0.1607, 0.7556, 0.4552, 0.7592, 0.4116, 0.7675, 0.4152, 0.7597, 0.4569, 0.3702, 0.1208, 0.3483, 0.1895, 0.3161, 0.1607, 0.331, 0.08554, 0.2617, 0.4652, 0.2501, 0.5035, 0.2577, 0.4618, 0.7522, 0.4982, 0.7556, 0.4552, 0.7597, 0.4569, 0.7829, 0.1433, 0.7901, 0.06537, 0.8315, 0.08448, 0.8169, 0.1588, 0.2735, 0.4265, 0.2617, 0.4652, 0.2577, 0.4618, 0.2656, 0.4197, 0.7769, 0.2092, 0.7829, 0.1433, 0.8169, 0.1588, 0.8046, 0.2217, 0.2859, 0.3865, 0.2735, 0.4265, 0.2656, 0.4197, 0.2739, 0.3761, 0.7717, 0.2669, 0.7769, 0.2092, 0.8046, 0.2217, 0.7939, 0.2767, 0.2991, 0.3442, 0.2859, 0.3865, 0.2739, 0.3761, 0.2827, 0.33, 0.7671, 0.3188, 0.7717, 0.2669, 0.7939, 0.2767, 0.7844, 0.3263, 0.3135, 0.2984, 0.2991, 0.3442, 0.2827, 0.33, 0.2925, 0.28, 0.763, 0.3666, 0.7671, 0.3188, 0.7844, 0.3263, 0.7756, 0.372, 0.8046, 0.2217, 0.8169, 0.1588, 0.8484, 0.1871, 0.8303, 0.2446, 0.2739, 0.3761, 0.2656, 0.4197, 0.2571, 0.4162, 0.2609, 0.3707, 0.7939, 0.2767, 0.8046, 0.2217, 0.8303, 0.2446, 0.8145, 0.295, 0.2827, 0.33, 0.2739, 0.3761, 0.2609, 0.3707, 0.2651, 0.3224, 0.7844, 0.3263, 0.7939, 0.2767, 0.8145, 0.295, 0.8004, 0.3404, 0.2925, 0.28, 0.2827, 0.33, 0.2651, 0.3224, 0.2698, 0.27, 0.7756, 0.372, 0.7844, 0.3263, 0.8004, 0.3404, 0.7874, 0.3823, 0.3035, 0.2243, 0.2925, 0.28, 0.2698, 0.27, 0.2751, 0.2117, 0.7675, 0.4152, 0.7756, 0.372, 0.7874, 0.3823, 0.7752, 0.4219, 0.3161, 0.1607, 0.3035, 0.2243, 0.2751, 0.2117, 0.2813, 0.145, 0.7597, 0.4569, 0.7675, 0.4152, 0.7752, 0.4219, 0.7636, 0.4602, 0.331, 0.08554, 0.3161, 0.1607, 0.2813, 0.145, 0.2886, 0.06617, 0.2577, 0.4618, 0.2501, 0.5035, 0.2535, 0.4601, 0.7522, 0.4982, 0.7597, 0.4569, 0.7636, 0.4602, 0.8169, 0.1588, 0.8315, 0.08448, 0.8697, 0.1192, 0.8484, 0.1871, 0.2656, 0.4197, 0.2577, 0.4618, 0.2535, 0.4601, 0.2571, 0.4162, 0.7752, 0.4219, 0.7874, 0.3823, 0.7978, 0.397, 0.7821, 0.4315, 0.2813, 0.145, 0.2751, 0.2117, 0.2457, 0.2103, 0.2451, 0.1431, 0.7636, 0.4602, 0.7752, 0.4219, 0.7821, 0.4315, 0.767, 0.465, 0.2886, 0.06617, 0.2813, 0.145, 0.2451, 0.1431, 0.2445, 0.06353, 0.2535, 0.4601, 0.2501, 0.5035, 0.2491, 0.46, 0.7522, 0.4982, 0.7636, 0.4602, 0.767, 0.465, 0.8484, 0.1871, 0.8697, 0.1192, 0.9034, 0.1682, 0.8761, 0.2272, 0.2571, 0.4162, 0.2535, 0.4601, 0.2491, 0.46, 0.2483, 0.416, 0.8303, 0.2446, 0.8484, 0.1871, 0.8761, 0.2272, 0.8529, 0.2772, 0.2609, 0.3707, 0.2571, 0.4162, 0.2483, 0.416, 0.2475, 0.3703, 0.8145, 0.295, 0.8303, 0.2446, 0.8529, 0.2772, 0.8327, 0.3209, 0.2651, 0.3224, 0.2609, 0.3707, 0.2475, 0.3703, 0.2469, 0.3218, 0.8004, 0.3404, 0.8145, 0.295, 0.8327, 0.3209, 0.8145, 0.3605, 0.2698, 0.27, 0.2651, 0.3224, 0.2469, 0.3218, 0.2463, 0.2691, 0.7874, 0.3823, 0.8004, 0.3404, 0.8145, 0.3605, 0.7978, 0.397, 0.2751, 0.2117, 0.2698, 0.27, 0.2463, 0.2691, 0.2457, 0.2103, 0.8327, 0.3209, 0.8529, 0.2772, 0.8716, 0.3181, 0.8479, 0.3536, 0.2469, 0.3218, 0.2475, 0.3703, 0.2342, 0.3751, 0.2287, 0.3282, 0.8145, 0.3605, 0.8327, 0.3209, 0.8479, 0.3536, 0.8263, 0.3859, 0.2463, 0.2691, 0.2469, 0.3218, 0.2287, 0.3282, 0.2228, 0.2771, 0.7978, 0.397, 0.8145, 0.3605, 0.8263, 0.3859, 0.8064, 0.4156, 0.2457, 0.2103, 0.2463, 0.2691, 0.2228, 0.2771, 0.2164, 0.2202, 0.7821, 0.4315, 0.7978, 0.397, 0.8064, 0.4156, 0.7878, 0.4437, 0.2451, 0.1431, 0.2457, 0.2103, 0.2164, 0.2202, 0.2091, 0.155, 0.767, 0.465, 0.7821, 0.4315, 0.7878, 0.4437, 0.7698, 0.4711, 0.2445, 0.06353, 0.2451, 0.1431, 0.2091, 0.155, 0.2005, 0.07782, 0.2491, 0.46, 0.2501, 0.5035, 0.2448, 0.4616, 0.7522, 0.4982, 0.767, 0.465, 0.7698, 0.4711, 0.8761, 0.2272, 0.9034, 0.1682, 0.9313, 0.2294, 0.899, 0.2774, 0.2483, 0.416, 0.2491, 0.46, 0.2448, 0.4616, 0.2396, 0.4192, 0.8529, 0.2772, 0.8761, 0.2272, 0.899, 0.2774, 0.8716, 0.3181, 0.2475, 0.3703, 0.2483, 0.416, 0.2396, 0.4192, 0.2342, 0.3751, 0.7698, 0.4711, 0.7878, 0.4437, 0.7921, 0.458, 0.772, 0.4781, 0.2005, 0.07782, 0.2091, 0.155, 0.1745, 0.1804, 0.1582, 0.1086, 0.2448, 0.4616, 0.2501, 0.5035, 0.2407, 0.4648, 0.7522, 0.4982, 0.7698, 0.4711, 0.772, 0.4781, 0.899, 0.2774, 0.9313, 0.2294, 0.9525, 0.3007, 0.9164, 0.336, 0.2396, 0.4192, 0.2448, 0.4616, 0.2407, 0.4648, 0.2312, 0.4256, 0.8716, 0.3181, 0.899, 0.2774, 0.9164, 0.336, 0.8858, 0.3657, 0.2342, 0.3751, 0.2396, 0.4192, 0.2312, 0.4256, 0.2215, 0.3848, 0.8479, 0.3536, 0.8716, 0.3181, 0.8858, 0.3657, 0.8592, 0.3922, 0.2287, 0.3282, 0.2342, 0.3751, 0.2215, 0.3848, 0.2114, 0.3413, 0.8263, 0.3859, 0.8479, 0.3536, 0.8592, 0.3922, 0.8351, 0.4155, 0.2228, 0.2771, 0.2287, 0.3282, 0.2114, 0.3413, 0.2004, 0.294, 0.8064, 0.4156, 0.8263, 0.3859, 0.8351, 0.4155, 0.813, 0.4373, 0.2164, 0.2202, 0.2228, 0.2771, 0.2004, 0.294, 0.1883, 0.2411, 0.7878, 0.4437, 0.8064, 0.4156, 0.813, 0.4373, 0.7921, 0.458, 0.2091, 0.155, 0.2164, 0.2202, 0.1883, 0.2411, 0.1745, 0.1804, 0.2114, 0.3413, 0.2215, 0.3848, 0.2099, 0.3991, 0.1955, 0.3608, 0.8351, 0.4155, 0.8592, 0.3922, 0.8663, 0.4345, 0.8408, 0.4483, 0.2004, 0.294, 0.2114, 0.3413, 0.1955, 0.3608, 0.1798, 0.3189, 0.813, 0.4373, 0.8351, 0.4155, 0.8408, 0.4483, 0.8172, 0.4614, 0.1883, 0.2411, 0.2004, 0.294, 0.1798, 0.3189, 0.1625, 0.2721, 0.7921, 0.458, 0.813, 0.4373, 0.8172, 0.4614, 0.7949, 0.4738, 0.1745, 0.1804, 0.1883, 0.2411, 0.1625, 0.2721, 0.1427, 0.2183, 0.772, 0.4781, 0.7921, 0.458, 0.7949, 0.4738, 0.7734, 0.486, 0.1582, 0.1086, 0.1745, 0.1804, 0.1427, 0.2183, 0.1193, 0.1547, 0.2407, 0.4648, 0.2501, 0.5035, 0.2369, 0.4695, 0.7522, 0.4982, 0.772, 0.4781, 0.7734, 0.486, 0.9164, 0.336, 0.9525, 0.3007, 0.9661, 0.3797, 0.9277, 0.4008, 0.2312, 0.4256, 0.2407, 0.4648, 0.2369, 0.4695, 0.2236, 0.435, 0.8858, 0.3657, 0.9164, 0.336, 0.9277, 0.4008, 0.8951, 0.4184, 0.2215, 0.3848, 0.2312, 0.4256, 0.2236, 0.435, 0.2099, 0.3991, 0.8592, 0.3922, 0.8858, 0.3657, 0.8951, 0.4184, 0.8663, 0.4345, 0.1193, 0.1547, 0.1427, 0.2183, 0.115, 0.2675, 0.08534, 0.2146, 0.2369, 0.4695, 0.2501, 0.5035, 0.2336, 0.4756, 0.7522, 0.4982, 0.7734, 0.486, 0.774, 0.4943, 0.9277, 0.4008, 0.9661, 0.3797, 0.9716, 0.4632, 0.9321, 0.4693, 0.2236, 0.435, 0.2369, 0.4695, 0.2336, 0.4756, 0.217, 0.4471, 0.8951, 0.4184, 0.9277, 0.4008, 0.9321, 0.4693, 0.8987, 0.4743, 0.2099, 0.3991, 0.2236, 0.435, 0.217, 0.4471, 0.1998, 0.4175, 0.8663, 0.4345, 0.8951, 0.4184, 0.8987, 0.4743, 0.8695, 0.479, 0.1955, 0.3608, 0.2099, 0.3991, 0.1998, 0.4175, 0.1817, 0.3858, 0.8408, 0.4483, 0.8663, 0.4345, 0.8695, 0.479, 0.8432, 0.483, 0.1798, 0.3189, 0.1955, 0.3608, 0.1817, 0.3858, 0.162, 0.3511, 0.8172, 0.4614, 0.8408, 0.4483, 0.8432, 0.483, 0.8189, 0.4868, 0.1625, 0.2721, 0.1798, 0.3189, 0.162, 0.3511, 0.14, 0.3123, 0.7949, 0.4738, 0.8172, 0.4614, 0.8189, 0.4868, 0.7961, 0.4906, 0.1427, 0.2183, 0.1625, 0.2721, 0.14, 0.3123, 0.115, 0.2675, 0.7734, 0.486, 0.7949, 0.4738, 0.7961, 0.4906, 0.774, 0.4943, 0.8432, 0.483, 0.8695, 0.479, 0.8682, 0.5245, 0.8421, 0.5183, 0.162, 0.3511, 0.1817, 0.3858, 0.1705, 0.4154, 0.1475, 0.3893, 0.8189, 0.4868, 0.8432, 0.483, 0.8421, 0.5183, 0.8181, 0.5127, 0.14, 0.3123, 0.162, 0.3511, 0.1475, 0.3893, 0.1218, 0.36, 0.7961, 0.4906, 0.8189, 0.4868, 0.8181, 0.5127, 0.7956, 0.5076, 0.115, 0.2675, 0.14, 0.3123, 0.1218, 0.36, 0.0924, 0.3261, 0.774, 0.4943, 0.7961, 0.4906, 0.7956, 0.5076, 0.7737, 0.5028, 0.08534, 0.2146, 0.115, 0.2675, 0.0924, 0.3261, 0.05758, 0.286, 0.2336, 0.4756, 0.2501, 0.5035, 0.231, 0.4826, 0.7522, 0.4982, 0.774, 0.4943, 0.7737, 0.5028, 0.9321, 0.4693, 0.9716, 0.4632, 0.9687, 0.5479, 0.9298, 0.5388, 0.217, 0.4471, 0.2336, 0.4756, 0.231, 0.4826, 0.2117, 0.4614, 0.8987, 0.4743, 0.9321, 0.4693, 0.9298, 0.5388, 0.8968, 0.5309, 0.1998, 0.4175, 0.217, 0.4471, 0.2117, 0.4614, 0.1917, 0.4392, 0.8695, 0.479, 0.8987, 0.4743, 0.8968, 0.5309, 0.8682, 0.5245, 0.1817, 0.3858, 0.1998, 0.4175, 0.1917, 0.4392, 0.1705, 0.4154, 0.231, 0.4826, 0.2501, 0.5035, 0.2291, 0.4905, 0.7522, 0.4982, 0.7737, 0.5028, 0.7727, 0.5111, 0.9298, 0.5388, 0.9687, 0.5479, 0.9577, 0.6307, 0.9207, 0.6068, 0.2117, 0.4614, 0.231, 0.4826, 0.2291, 0.4905, 0.2078, 0.4773, 0.8968, 0.5309, 0.9298, 0.5388, 0.9207, 0.6068, 0.8895, 0.5863, 0.1917, 0.4392, 0.2117, 0.4614, 0.2078, 0.4773, 0.1858, 0.4634, 0.8682, 0.5245, 0.8968, 0.5309, 0.8895, 0.5863, 0.8621, 0.569, 0.1705, 0.4154, 0.1917, 0.4392, 0.1858, 0.4634, 0.1624, 0.4484, 0.8421, 0.5183, 0.8682, 0.5245, 0.8621, 0.569, 0.8375, 0.5528, 0.1475, 0.3893, 0.1705, 0.4154, 0.1624, 0.4484, 0.137, 0.4319, 0.8181, 0.5127, 0.8421, 0.5183, 0.8375, 0.5528, 0.8148, 0.5381, 0.1218, 0.36, 0.1475, 0.3893, 0.137, 0.4319, 0.1086, 0.4134, 0.7956, 0.5076, 0.8181, 0.5127, 0.8148, 0.5381, 0.7934, 0.5243, 0.0924, 0.3261, 0.1218, 0.36, 0.1086, 0.4134, 0.07591, 0.3919, 0.7737, 0.5028, 0.7956, 0.5076, 0.7934, 0.5243, 0.7727, 0.5111, 0.05758, 0.286, 0.0924, 0.3261, 0.07591, 0.3919, 0.0372, 0.3664, 0.137, 0.4319, 0.1624, 0.4484, 0.1577, 0.4836, 0.1309, 0.4774, 0.8148, 0.5381, 0.8375, 0.5528, 0.8296, 0.5853, 0.8091, 0.5619, 0.1086, 0.4134, 0.137, 0.4319, 0.1309, 0.4774, 0.1009, 0.4705, 0.7934, 0.5243, 0.8148, 0.5381, 0.8091, 0.5619, 0.7896, 0.54, 0.07591, 0.3919, 0.1086, 0.4134, 0.1009, 0.4705, 0.06621, 0.4624, 0.7727, 0.5111, 0.7934, 0.5243, 0.7896, 0.54, 0.7708, 0.5189, 0.0372, 0.3664, 0.07591, 0.3919, 0.06621, 0.4624, 0.02515, 0.4527, 0.2291, 0.4905, 0.2501, 0.5035, 0.228, 0.4989, 0.7522, 0.4982, 0.7727, 0.5111, 0.7708, 0.5189, 0.9207, 0.6068, 0.9577, 0.6307, 0.9388, 0.7087, 0.9053, 0.6708, 0.2078, 0.4773, 0.2291, 0.4905, 0.228, 0.4989, 0.2056, 0.4942, 0.8895, 0.5863, 0.9207, 0.6068, 0.9053, 0.6708, 0.8769, 0.6385, 0.1858, 0.4634, 0.2078, 0.4773, 0.2056, 0.4942, 0.1824, 0.4892, 0.8621, 0.569, 0.8895, 0.5863, 0.8769, 0.6385, 0.8519, 0.6107, 0.1624, 0.4484, 0.1858, 0.4634, 0.1824, 0.4892, 0.1577, 0.4836, 0.8375, 0.5528, 0.8621, 0.569, 0.8519, 0.6107, 0.8296, 0.5853, 0.9053, 0.6708, 0.9388, 0.7087, 0.9128, 0.7789, 0.8839, 0.7283, 0.2056, 0.4942, 0.228, 0.4989, 0.2277, 0.5075, 0.2051, 0.5115, 0.8769, 0.6385, 0.9053, 0.6708, 0.8839, 0.7283, 0.8596, 0.6854, 0.1824, 0.4892, 0.2056, 0.4942, 0.2051, 0.5115, 0.1816, 0.5155, 0.8519, 0.6107, 0.8769, 0.6385, 0.8596, 0.6854, 0.8379, 0.648, 0.1577, 0.4836, 0.1824, 0.4892, 0.1816, 0.5155, 0.1567, 0.5196, 0.8296, 0.5853, 0.8519, 0.6107, 0.8379, 0.648, 0.8188, 0.6144, 0.1309, 0.4774, 0.1577, 0.4836, 0.1567, 0.5196, 0.1295, 0.5239, 0.8091, 0.5619, 0.8296, 0.5853, 0.8188, 0.6144, 0.8011, 0.5833, 0.1009, 0.4705, 0.1309, 0.4774, 0.1295, 0.5239, 0.0993, 0.5287, 0.7896, 0.54, 0.8091, 0.5619, 0.8011, 0.5833, 0.7844, 0.554, 0.06621, 0.4624, 0.1009, 0.4705, 0.0993, 0.5287, 0.06374, 0.5348, 0.7708, 0.5189, 0.7896, 0.54, 0.7844, 0.554, 0.7682, 0.5259, 0.02515, 0.4527, 0.06621, 0.4624, 0.06374, 0.5348, 0.02214, 0.5417, 0.228, 0.4989, 0.2501, 0.5035, 0.2277, 0.5075, 0.7522, 0.4982, 0.7708, 0.5189, 0.7682, 0.5259, 0.8011, 0.5833, 0.8188, 0.6144, 0.8055, 0.6391, 0.7913, 0.6014, 0.0993, 0.5287, 0.1295, 0.5239, 0.1327, 0.5696, 0.1032, 0.5859, 0.7844, 0.554, 0.8011, 0.5833, 0.7913, 0.6014, 0.778, 0.566, 0.06374, 0.5348, 0.0993, 0.5287, 0.1032, 0.5859, 0.06904, 0.6058, 0.7682, 0.5259, 0.7844, 0.554, 0.778, 0.566, 0.765, 0.5319, 0.02214, 0.5417, 0.06374, 0.5348, 0.06904, 0.6058, 0.02862, 0.629, 0.2277, 0.5075, 0.2501, 0.5035, 0.2284, 0.5159, 0.7522, 0.4982, 0.7682, 0.5259, 0.765, 0.5319, 0.8839, 0.7283, 0.9128, 0.7789, 0.8806, 0.8383, 0.8575, 0.7771, 0.2051, 0.5115, 0.2277, 0.5075, 0.2284, 0.5159, 0.2064, 0.5284, 0.8596, 0.6854, 0.8839, 0.7283, 0.8575, 0.7771, 0.838, 0.725, 0.1816, 0.5155, 0.2051, 0.5115, 0.2064, 0.5284, 0.1835, 0.5413, 0.8379, 0.648, 0.8596, 0.6854, 0.838, 0.725, 0.8209, 0.6802, 0.1567, 0.5196, 0.1816, 0.5155, 0.1835, 0.5413, 0.1592, 0.5549, 0.8188, 0.6144, 0.8379, 0.648, 0.8209, 0.6802, 0.8055, 0.6391, 0.1295, 0.5239, 0.1567, 0.5196, 0.1592, 0.5549, 0.1327, 0.5696, 0.838, 0.725, 0.8575, 0.7771, 0.8271, 0.8153, 0.8132, 0.7562, 0.1835, 0.5413, 0.2064, 0.5284, 0.2093, 0.5444, 0.188, 0.5657, 0.8209, 0.6802, 0.838, 0.725, 0.8132, 0.7562, 0.8009, 0.705, 0.1592, 0.5549, 0.1835, 0.5413, 0.188, 0.5657, 0.1653, 0.5882, 0.8055, 0.6391, 0.8209, 0.6802, 0.8009, 0.705, 0.79, 0.6584, 0.1327, 0.5696, 0.1592, 0.5549, 0.1653, 0.5882, 0.1405, 0.6126, 0.7913, 0.6014, 0.8055, 0.6391, 0.79, 0.6584, 0.78, 0.6156, 0.1032, 0.5859, 0.1327, 0.5696, 0.1405, 0.6126, 0.1129, 0.6399, 0.778, 0.566, 0.7913, 0.6014, 0.78, 0.6156, 0.7705, 0.5753, 0.06904, 0.6058, 0.1032, 0.5859, 0.1129, 0.6399, 0.08141, 0.6723, 0.765, 0.5319, 0.778, 0.566, 0.7705, 0.5753, 0.7613, 0.5365, 0.02862, 0.629, 0.06904, 0.6058, 0.08141, 0.6723, 0.04397, 0.7104, 0.2284, 0.5159, 0.2501, 0.5035, 0.2298, 0.5238, 0.7522, 0.4982, 0.765, 0.5319, 0.7613, 0.5365, 0.8575, 0.7771, 0.8806, 0.8383, 0.8436, 0.885, 0.8271, 0.8153, 0.2064, 0.5284, 0.2284, 0.5159, 0.2298, 0.5238, 0.2093, 0.5444, 0.7705, 0.5753, 0.78, 0.6156, 0.7676, 0.6253, 0.7624, 0.5817, 0.08141, 0.6723, 0.1129, 0.6399, 0.1281, 0.6883, 0.1003, 0.7317, 0.7613, 0.5365, 0.7705, 0.5753, 0.7624, 0.5817, 0.7573, 0.5397, 0.04397, 0.7104, 0.08141, 0.6723, 0.1003, 0.7317, 0.06727, 0.7829, 0.2298, 0.5238, 0.2501, 0.5035, 0.232, 0.531, 0.7522, 0.4982, 0.7613, 0.5365, 0.7573, 0.5397, 0.8271, 0.8153, 0.8436, 0.885, 0.8029, 0.917, 0.7937, 0.8415, 0.2093, 0.5444, 0.2298, 0.5238, 0.232, 0.531, 0.2138, 0.5588, 0.8132, 0.7562, 0.8271, 0.8153, 0.7937, 0.8415, 0.7861, 0.7776, 0.188, 0.5657, 0.2093, 0.5444, 0.2138, 0.5588, 0.1948, 0.5876, 0.8009, 0.705, 0.8132, 0.7562, 0.7861, 0.7776, 0.7791, 0.7219, 0.1653, 0.5882, 0.188, 0.5657, 0.1948, 0.5876, 0.1746, 0.6181, 0.79, 0.6584, 0.8009, 0.705, 0.7791, 0.7219, 0.7731, 0.6716, 0.1405, 0.6126, 0.1653, 0.5882, 0.1746, 0.6181, 0.1526, 0.6513, 0.78, 0.6156, 0.79, 0.6584, 0.7731, 0.6716, 0.7676, 0.6253, 0.1129, 0.6399, 0.1405, 0.6126, 0.1526, 0.6513, 0.1281, 0.6883, 0.1948, 0.5876, 0.2138, 0.5588, 0.2197, 0.571, 0.2038, 0.6062, 0.7791, 0.7219, 0.7861, 0.7776, 0.7576, 0.7883, 0.7562, 0.7303, 0.1746, 0.6181, 0.1948, 0.5876, 0.2038, 0.6062, 0.1868, 0.6436, 0.7731, 0.6716, 0.7791, 0.7219, 0.7562, 0.7303, 0.7554, 0.6782, 0.1526, 0.6513, 0.1746, 0.6181, 0.1868, 0.6436, 0.1684, 0.6841, 0.7676, 0.6253, 0.7731, 0.6716, 0.7554, 0.6782, 0.7546, 0.6302, 0.1281, 0.6883, 0.1526, 0.6513, 0.1684, 0.6841, 0.1479, 0.7294, 0.7624, 0.5817, 0.7676, 0.6253, 0.7546, 0.6302, 0.7538, 0.5849, 0.1003, 0.7317, 0.1281, 0.6883, 0.1479, 0.7294, 0.1249, 0.782, 0.7573, 0.5397, 0.7624, 0.5817, 0.7538, 0.5849, 0.753, 0.5413, 0.06727, 0.7829, 0.1003, 0.7317, 0.1249, 0.782, 0.09745, 0.8439, 0.232, 0.531, 0.2501, 0.5035, 0.235, 0.5371, 0.7522, 0.4982, 0.7573, 0.5397, 0.753, 0.5413, 0.7937, 0.8415, 0.8029, 0.917, 0.7602, 0.9331, 0.7587, 0.8547, 0.2138, 0.5588, 0.232, 0.531, 0.235, 0.5371, 0.2197, 0.571, 0.7861, 0.7776, 0.7937, 0.8415, 0.7587, 0.8547, 0.7576, 0.7883, 0.1249, 0.782, 0.1479, 0.7294, 0.1716, 0.7615, 0.1541, 0.8211, 0.753, 0.5413, 0.7538, 0.5849, 0.7452, 0.5848, 0.7487, 0.5412, 0.09745, 0.8439, 0.1249, 0.782, 0.1541, 0.8211, 0.1332, 0.8914, 0.235, 0.5371, 0.2501, 0.5035, 0.2385, 0.5418, 0.7522, 0.4982, 0.753, 0.5413, 0.7487, 0.5412, 0.7587, 0.8547, 0.7602, 0.9331, 0.7171, 0.9327, 0.7233, 0.8542, 0.2197, 0.571, 0.235, 0.5371, 0.2385, 0.5418, 0.2267, 0.5807, 0.7576, 0.7883, 0.7587, 0.8547, 0.7233, 0.8542, 0.7288, 0.7879, 0.2038, 0.6062, 0.2197, 0.571, 0.2267, 0.5807, 0.2145, 0.6209, 0.7562, 0.7303, 0.7576, 0.7883, 0.7288, 0.7879, 0.7332, 0.7299, 0.1868, 0.6436, 0.2038, 0.6062, 0.2145, 0.6209, 0.2015, 0.6636, 0.7554, 0.6782, 0.7562, 0.7303, 0.7332, 0.7299, 0.7376, 0.6778, 0.1684, 0.6841, 0.1868, 0.6436, 0.2015, 0.6636, 0.1873, 0.7099, 0.7546, 0.6302, 0.7554, 0.6782, 0.7376, 0.6778, 0.7415, 0.6299, 0.1479, 0.7294, 0.1684, 0.6841, 0.1873, 0.7099, 0.1716, 0.7615, 0.7538, 0.5849, 0.7546, 0.6302, 0.7415, 0.6299, 0.7452, 0.5848, 0.7332, 0.7299, 0.7288, 0.7879, 0.7008, 0.7763, 0.7108, 0.7205, 0.2015, 0.6636, 0.2145, 0.6209, 0.2266, 0.631, 0.218, 0.6774, 0.7376, 0.6778, 0.7332, 0.7299, 0.7108, 0.7205, 0.7202, 0.6706, 0.1873, 0.7099, 0.2015, 0.6636, 0.218, 0.6774, 0.2086, 0.7277, 0.7415, 0.6299, 0.7376, 0.6778, 0.7202, 0.6706, 0.7288, 0.6246, 0.1716, 0.7615, 0.1873, 0.7099, 0.2086, 0.7277, 0.1982, 0.7837, 0.7452, 0.5848, 0.7415, 0.6299, 0.7288, 0.6246, 0.7369, 0.5813, 0.1541, 0.8211, 0.1716, 0.7615, 0.1982, 0.7837, 0.1868, 0.8479, 0.7487, 0.5412, 0.7452, 0.5848, 0.7369, 0.5813, 0.7446, 0.5395, 0.1332, 0.8914, 0.1541, 0.8211, 0.1868, 0.8479, 0.1732, 0.9237, 0.2385, 0.5418, 0.2501, 0.5035, 0.2424, 0.5451, 0.7522, 0.4982, 0.7487, 0.5412, 0.7446, 0.5395, 0.7233, 0.8542, 0.7171, 0.9327, 0.6751, 0.9156, 0.689, 0.8401, 0.2267, 0.5807, 0.2385, 0.5418, 0.2424, 0.5451, 0.2347, 0.5873, 0.7288, 0.7879, 0.7233, 0.8542, 0.689, 0.8401, 0.7008, 0.7763, 0.2145, 0.6209, 0.2267, 0.5807, 0.2347, 0.5873, 0.2266, 0.631, 0.7446, 0.5395, 0.7369, 0.5813, 0.7291, 0.5746, 0.7407, 0.5362, 0.1732, 0.9237, 0.1868, 0.8479, 0.2217, 0.8615, 0.2157, 0.94, 0.2424, 0.5451, 0.2501, 0.5035, 0.2467, 0.5469, 0.7522, 0.4982, 0.7446, 0.5395, 0.7407, 0.5362, 0.689, 0.8401, 0.6751, 0.9156, 0.636, 0.8823, 0.6569, 0.8127, 0.2347, 0.5873, 0.2424, 0.5451, 0.2467, 0.5469, 0.2432, 0.5907, 0.7008, 0.7763, 0.689, 0.8401, 0.6569, 0.8127, 0.6748, 0.754, 0.2266, 0.631, 0.2347, 0.5873, 0.2432, 0.5907, 0.2396, 0.6362, 0.7108, 0.7205, 0.7008, 0.7763, 0.6748, 0.754, 0.69, 0.7025, 0.218, 0.6774, 0.2266, 0.631, 0.2396, 0.6362, 0.2357, 0.6845, 0.7202, 0.6706, 0.7108, 0.7205, 0.69, 0.7025, 0.7041, 0.6566, 0.2086, 0.7277, 0.218, 0.6774, 0.2357, 0.6845, 0.2314, 0.7369, 0.7288, 0.6246, 0.7202, 0.6706, 0.7041, 0.6566, 0.717, 0.6144, 0.1982, 0.7837, 0.2086, 0.7277, 0.2314, 0.7369, 0.2266, 0.7952, 0.7369, 0.5813, 0.7288, 0.6246, 0.717, 0.6144, 0.7291, 0.5746, 0.1868, 0.8479, 0.1982, 0.7837, 0.2266, 0.7952, 0.2217, 0.8615, 0.2357, 0.6845, 0.2396, 0.6362, 0.2529, 0.6363, 0.2539, 0.6846, 0.7041, 0.6566, 0.69, 0.7025, 0.6716, 0.6766, 0.6898, 0.6366, 0.2314, 0.7369, 0.2357, 0.6845, 0.2539, 0.6846, 0.2549, 0.7371, 0.717, 0.6144, 0.7041, 0.6566, 0.6898, 0.6366, 0.7065, 0.5998, 0.2266, 0.7952, 0.2314, 0.7369, 0.2549, 0.7371, 0.256, 0.7958, 0.7291, 0.5746, 0.717, 0.6144, 0.7065, 0.5998, 0.7222, 0.565, 0.2217, 0.8615, 0.2266, 0.7952, 0.256, 0.7958, 0.2575, 0.8614, 0.7407, 0.5362, 0.7291, 0.5746, 0.7222, 0.565, 0.7373, 0.5314, 0.2157, 0.94, 0.2217, 0.8615, 0.2575, 0.8614, 0.2592, 0.9399, 0.2467, 0.5469, 0.2501, 0.5035, 0.251, 0.5469, 0.7522, 0.4982, 0.7407, 0.5362, 0.7373, 0.5314, 0.6569, 0.8127, 0.636, 0.8823, 0.6012, 0.834, 0.6285, 0.7731, 0.2432, 0.5907, 0.2467, 0.5469, 0.251, 0.5469, 0.252, 0.5908, 0.6748, 0.754, 0.6569, 0.8127, 0.6285, 0.7731, 0.6516, 0.7218, 0.2396, 0.6362, 0.2432, 0.5907, 0.252, 0.5908, 0.2529, 0.6363, 0.69, 0.7025, 0.6748, 0.754, 0.6516, 0.7218, 0.6716, 0.6766, 0.2592, 0.9399, 0.2575, 0.8614, 0.293, 0.8483, 0.3024, 0.9239, 0.251, 0.5469, 0.2501, 0.5035, 0.2553, 0.5453, 0.7522, 0.4982, 0.7373, 0.5314, 0.7345, 0.5254, 0.6285, 0.7731, 0.6012, 0.834, 0.5721, 0.7725, 0.6047, 0.7227, 0.252, 0.5908, 0.251, 0.5469, 0.2553, 0.5453, 0.2607, 0.5875, 0.6516, 0.7218, 0.6285, 0.7731, 0.6047, 0.7227, 0.6324, 0.6808, 0.2529, 0.6363, 0.252, 0.5908, 0.2607, 0.5875, 0.2661, 0.6313, 0.6716, 0.6766, 0.6516, 0.7218, 0.6324, 0.6808, 0.6563, 0.6437, 0.2539, 0.6846, 0.2529, 0.6363, 0.2661, 0.6313, 0.2719, 0.6778, 0.6898, 0.6366, 0.6716, 0.6766, 0.6563, 0.6437, 0.6779, 0.6112, 0.2549, 0.7371, 0.2539, 0.6846, 0.2719, 0.6778, 0.2781, 0.7282, 0.7065, 0.5998, 0.6898, 0.6366, 0.6779, 0.6112, 0.6978, 0.5812, 0.256, 0.7958, 0.2549, 0.7371, 0.2781, 0.7282, 0.285, 0.7844, 0.7222, 0.565, 0.7065, 0.5998, 0.6978, 0.5812, 0.7165, 0.5528, 0.2575, 0.8614, 0.256, 0.7958, 0.285, 0.7844, 0.293, 0.8483, 0.7373, 0.5314, 0.7222, 0.565, 0.7165, 0.5528, 0.7345, 0.5254, 0.6779, 0.6112, 0.6563, 0.6437, 0.6447, 0.6052, 0.6689, 0.5814, 0.2781, 0.7282, 0.2719, 0.6778, 0.289, 0.6643, 0.3002, 0.7109, 0.6978, 0.5812, 0.6779, 0.6112, 0.6689, 0.5814, 0.6912, 0.5594, 0.285, 0.7844, 0.2781, 0.7282, 0.3002, 0.7109, 0.3125, 0.7625, 0.7165, 0.5528, 0.6978, 0.5812, 0.6912, 0.5594, 0.7121, 0.5385, 0.293, 0.8483, 0.285, 0.7844, 0.3125, 0.7625, 0.327, 0.8221, 0.7345, 0.5254, 0.7165, 0.5528, 0.7121, 0.5385, 0.7323, 0.5183, 0.3024, 0.9239, 0.293, 0.8483, 0.327, 0.8221, 0.3438, 0.8919, 0.2553, 0.5453, 0.2501, 0.5035, 0.2595, 0.542, 0.7522, 0.4982, 0.7345, 0.5254, 0.7323, 0.5183, 0.6047, 0.7227, 0.5721, 0.7725, 0.5499, 0.7001, 0.5866, 0.6633, 0.2607, 0.5875, 0.2553, 0.5453, 0.2595, 0.542, 0.2689, 0.581, 0.6324, 0.6808, 0.6047, 0.7227, 0.5866, 0.6633, 0.6177, 0.6326, 0.2661, 0.6313, 0.2607, 0.5875, 0.2689, 0.581, 0.2787, 0.6215, 0.6563, 0.6437, 0.6324, 0.6808, 0.6177, 0.6326, 0.6447, 0.6052, 0.2719, 0.6778, 0.2661, 0.6313, 0.2787, 0.6215, 0.289, 0.6643, 0.7522, 0.4982, 0.7323, 0.5183, 0.7309, 0.5104, 0.5866, 0.6633, 0.5499, 0.7001, 0.5356, 0.6193, 0.575, 0.5974, 0.2689, 0.581, 0.2595, 0.542, 0.2632, 0.5373, 0.2914, 0.5929, 0.6177, 0.6326, 0.5866, 0.6633, 0.575, 0.5974, 0.6082, 0.5791, 0.2787, 0.6215, 0.2689, 0.581, 0.2914, 0.5929, 0.2902, 0.6071, 0.6447, 0.6052, 0.6177, 0.6326, 0.6082, 0.5791, 0.6372, 0.5625, 0.289, 0.6643, 0.2787, 0.6215, 0.2902, 0.6071, 0.3046, 0.6448, 0.6689, 0.5814, 0.6447, 0.6052, 0.6372, 0.5625, 0.6631, 0.5483, 0.3002, 0.7109, 0.289, 0.6643, 0.3046, 0.6448, 0.3203, 0.6858, 0.6912, 0.5594, 0.6689, 0.5814, 0.6631, 0.5483, 0.6869, 0.5352, 0.3125, 0.7625, 0.3002, 0.7109, 0.3203, 0.6858, 0.3379, 0.7316, 0.7121, 0.5385, 0.6912, 0.5594, 0.6869, 0.5352, 0.7093, 0.5226, 0.327, 0.8221, 0.3125, 0.7625, 0.3379, 0.7316, 0.3578, 0.7831, 0.7323, 0.5183, 0.7121, 0.5385, 0.7093, 0.5226, 0.7309, 0.5104, 0.3438, 0.8919, 0.327, 0.8221, 0.3578, 0.7831, 0.3816, 0.8445, 0.2595, 0.542, 0.2501, 0.5035, 0.2632, 0.5373, 0.6869, 0.5352, 0.6631, 0.5483, 0.6608, 0.5134, 0.6852, 0.5096, 0.3379, 0.7316, 0.3203, 0.6858, 0.3377, 0.6536, 0.3596, 0.6912, 0.7093, 0.5226, 0.6869, 0.5352, 0.6852, 0.5096, 0.7082, 0.5058, 0.3578, 0.7831, 0.3379, 0.7316, 0.3596, 0.6912, 0.3847, 0.7341, 0.7309, 0.5104, 0.7093, 0.5226, 0.7082, 0.5058, 0.7303, 0.502, 0.3816, 0.8445, 0.3578, 0.7831, 0.3847, 0.7341, 0.4141, 0.7845, 0.2632, 0.5373, 0.2501, 0.5035, 0.2665, 0.5313, 0.7522, 0.4982, 0.7309, 0.5104, 0.7303, 0.502, 0.575, 0.5974, 0.5356, 0.6193, 0.5298, 0.5336, 0.5703, 0.5273, 0.2914, 0.5929, 0.2632, 0.5373, 0.2665, 0.5313, 0.283, 0.5595, 0.6082, 0.5791, 0.575, 0.5974, 0.5703, 0.5273, 0.6043, 0.5223, 0.2902, 0.6071, 0.2914, 0.5929, 0.283, 0.5595, 0.3001, 0.5888, 0.6372, 0.5625, 0.6082, 0.5791, 0.6043, 0.5223, 0.6344, 0.5174, 0.3046, 0.6448, 0.2902, 0.6071, 0.3001, 0.5888, 0.3182, 0.6199, 0.6631, 0.5483, 0.6372, 0.5625, 0.6344, 0.5174, 0.6608, 0.5134, 0.3203, 0.6858, 0.3046, 0.6448, 0.3182, 0.6199, 0.3377, 0.6536])
me_sphere.materials.append(mat_material_001)
me_sphere.use_remesh_preserve_volume = False
me_sphere.use_remesh_preserve_attributes = False
me_sphere.use_mirror_vertex_groups = False
me_sphere.update()

# ---- objects
ob_sphere = bpy.data.objects.new('Sphere', me_sphere)
ob_lamp = bpy.data.objects.new('Lamp', light_lamp)
ob_camera = bpy.data.objects.new('Camera', cam_camera)

# ---- transforms, parenting, visibility, modifiers, constraints
ob_sphere.location = (1.0, -0.5274, 0.614)
ob_sphere.lineart.crease_threshold = 0.0
ob_lamp.location = (4.076, 1.005, 5.904)
ob_lamp.rotation_euler = (0.6503, 0.05522, 1.866)
ob_lamp.lock_rotations_4d = False
ob_lamp.empty_display_type = 'ARROWS'
ob_lamp.color = (0.0, 0.0, 0.0, 0.0)
ob_lamp.lineart.crease_threshold = 0.0
ob_camera.location = (7.481, -6.508, 5.344)
ob_camera.rotation_euler = (1.109, 0.0, 0.8149)
ob_camera.lock_rotations_4d = False
ob_camera.empty_display_type = 'ARROWS'
ob_camera.color = (0.0, 0.0, 0.0, 0.0)
ob_camera.display_type = 'WIRE'
ob_camera.lineart.crease_threshold = 0.0

# ---- collection membership
col_collection_1.objects.link(ob_sphere)
col_collection_1.objects.link(ob_lamp)
col_collection_1.objects.link(ob_camera)

# ---- scene / render settings (as saved in the file)
scene.camera = ob_camera
scene.frame_start = 1; scene.frame_end = 250; scene.frame_set(1)
scene.render.engine = 'BLENDER_EEVEE_NEXT'
scene.render.resolution_percentage = 50
scene.render.dither_intensity = 0.0
scene.cycles.use_denoising = False
scene.cycles.samples = 128
scene.cycles.sampling_pattern = 'TABULATED_SOBOL'
scene.cycles.use_adaptive_sampling = False
scene.cycles.use_light_tree = False
scene.cycles.blur_glossy = 0.0
scene.cycles.sample_clamp_indirect = 0.0
scene.view_settings.view_transform = 'Standard'
bpy.context.view_layer.update()
